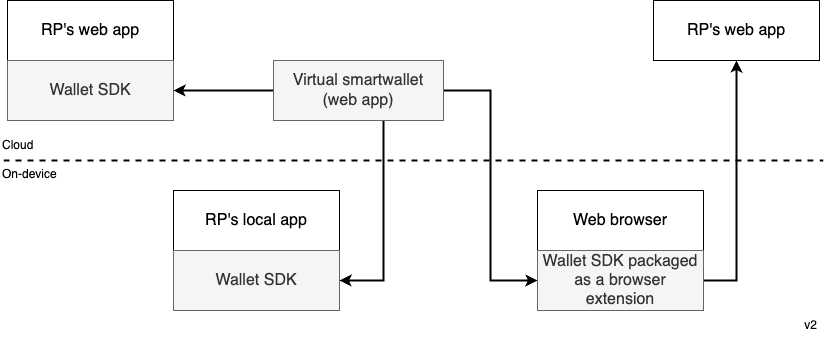

The diagram above was exported from draw.io. Its source (the exported page's mxGraphModel, read from the mxfile embedded in the PNG):
<mxGraphModel dx="2410" dy="807" grid="1" gridSize="10" guides="1" tooltips="1" connect="1" arrows="1" fold="1" page="1" pageScale="1" pageWidth="1100" pageHeight="850" math="0" shadow="0">
  <root>
    <mxCell id="0" />
    <mxCell id="1" parent="0" />
    <mxCell id="qsqbxrFuRVflDNauRRQZ-11" style="edgeStyle=orthogonalEdgeStyle;rounded=0;orthogonalLoop=1;jettySize=auto;html=1;entryX=1;entryY=0.5;entryDx=0;entryDy=0;strokeWidth=2;" parent="1" source="8uezNNaRhJUOTgIpN2o0-63" target="qsqbxrFuRVflDNauRRQZ-2" edge="1">
      <mxGeometry relative="1" as="geometry" />
    </mxCell>
    <mxCell id="qsqbxrFuRVflDNauRRQZ-13" style="edgeStyle=orthogonalEdgeStyle;rounded=0;orthogonalLoop=1;jettySize=auto;html=1;entryX=1;entryY=0.5;entryDx=0;entryDy=0;strokeWidth=2;" parent="1" source="8uezNNaRhJUOTgIpN2o0-63" target="qsqbxrFuRVflDNauRRQZ-5" edge="1">
      <mxGeometry relative="1" as="geometry">
        <Array as="points">
          <mxPoint x="-580" y="400" />
        </Array>
      </mxGeometry>
    </mxCell>
    <mxCell id="qsqbxrFuRVflDNauRRQZ-14" style="edgeStyle=orthogonalEdgeStyle;rounded=0;orthogonalLoop=1;jettySize=auto;html=1;entryX=0;entryY=0.5;entryDx=0;entryDy=0;strokeWidth=2;" parent="1" source="8uezNNaRhJUOTgIpN2o0-63" target="qsqbxrFuRVflDNauRRQZ-8" edge="1">
      <mxGeometry relative="1" as="geometry" />
    </mxCell>
    <mxCell id="8uezNNaRhJUOTgIpN2o0-63" value="Virtual smartwallet &lt;br&gt;(web app)" style="rounded=0;whiteSpace=wrap;html=1;fontSize=16;strokeWidth=1;strokeColor=#666666;fillColor=#f5f5f5;fontColor=#333333;" parent="1" vertex="1">
      <mxGeometry x="-690" y="180" width="170" height="60" as="geometry" />
    </mxCell>
    <mxCell id="qsqbxrFuRVflDNauRRQZ-1" value="RP's web app" style="rounded=0;whiteSpace=wrap;html=1;fontSize=16;strokeWidth=1;strokeColor=default;" parent="1" vertex="1">
      <mxGeometry x="-956" y="120" width="166" height="60" as="geometry" />
    </mxCell>
    <mxCell id="qsqbxrFuRVflDNauRRQZ-2" value="Wallet SDK" style="rounded=0;whiteSpace=wrap;html=1;fontSize=16;strokeWidth=1;strokeColor=#666666;fillColor=#f5f5f5;fontColor=#333333;" parent="1" vertex="1">
      <mxGeometry x="-956" y="180" width="166" height="60" as="geometry" />
    </mxCell>
    <mxCell id="qsqbxrFuRVflDNauRRQZ-4" value="RP's local app" style="rounded=0;whiteSpace=wrap;html=1;fontSize=16;strokeWidth=1;strokeColor=default;" parent="1" vertex="1">
      <mxGeometry x="-790" y="310" width="166" height="60" as="geometry" />
    </mxCell>
    <mxCell id="qsqbxrFuRVflDNauRRQZ-5" value="Wallet SDK" style="rounded=0;whiteSpace=wrap;html=1;fontSize=16;strokeWidth=1;strokeColor=#666666;fillColor=#f5f5f5;fontColor=#333333;" parent="1" vertex="1">
      <mxGeometry x="-790" y="370" width="166" height="60" as="geometry" />
    </mxCell>
    <mxCell id="qsqbxrFuRVflDNauRRQZ-7" value="Web browser" style="rounded=0;whiteSpace=wrap;html=1;fontSize=16;strokeWidth=1;strokeColor=default;" parent="1" vertex="1">
      <mxGeometry x="-426" y="310" width="166" height="60" as="geometry" />
    </mxCell>
    <mxCell id="UR3doTSUeDAx5WOalGc1-2" style="edgeStyle=orthogonalEdgeStyle;rounded=0;orthogonalLoop=1;jettySize=auto;html=1;exitX=1;exitY=0.5;exitDx=0;exitDy=0;strokeWidth=2;" parent="1" source="qsqbxrFuRVflDNauRRQZ-8" target="UR3doTSUeDAx5WOalGc1-1" edge="1">
      <mxGeometry relative="1" as="geometry" />
    </mxCell>
    <mxCell id="qsqbxrFuRVflDNauRRQZ-8" value="Wallet SDK packaged as a browser extension" style="rounded=0;whiteSpace=wrap;html=1;fontSize=16;strokeWidth=1;strokeColor=#666666;fillColor=#f5f5f5;fontColor=#333333;spacingLeft=1;spacingRight=1;" parent="1" vertex="1">
      <mxGeometry x="-426" y="370" width="166" height="60" as="geometry" />
    </mxCell>
    <mxCell id="_F-lEyYfc5DFk-qhBBQR-1" value="v2" style="text;strokeColor=none;align=right;fillColor=none;html=1;verticalAlign=middle;whiteSpace=wrap;rounded=0;" parent="1" vertex="1">
      <mxGeometry x="-204" y="430" width="60" height="30" as="geometry" />
    </mxCell>
    <mxCell id="UR3doTSUeDAx5WOalGc1-1" value="RP's web app" style="rounded=0;whiteSpace=wrap;html=1;fontSize=16;strokeWidth=1;strokeColor=default;" parent="1" vertex="1">
      <mxGeometry x="-310" y="120" width="166" height="60" as="geometry" />
    </mxCell>
    <mxCell id="UR3doTSUeDAx5WOalGc1-3" value="" style="edgeStyle=none;orthogonalLoop=1;jettySize=auto;html=1;rounded=0;endArrow=none;endFill=0;dashed=1;strokeWidth=2;" parent="1" edge="1">
      <mxGeometry width="80" relative="1" as="geometry">
        <mxPoint x="-960" y="280" as="sourcePoint" />
        <mxPoint x="-140" y="280" as="targetPoint" />
        <Array as="points" />
      </mxGeometry>
    </mxCell>
    <mxCell id="UR3doTSUeDAx5WOalGc1-5" value="Cloud" style="text;strokeColor=none;align=left;fillColor=none;html=1;verticalAlign=middle;whiteSpace=wrap;rounded=0;" parent="1" vertex="1">
      <mxGeometry x="-963" y="250" width="60" height="30" as="geometry" />
    </mxCell>
    <mxCell id="UR3doTSUeDAx5WOalGc1-6" value="On-device" style="text;strokeColor=none;align=left;fillColor=none;html=1;verticalAlign=middle;whiteSpace=wrap;rounded=0;" parent="1" vertex="1">
      <mxGeometry x="-963" y="279" width="60" height="30" as="geometry" />
    </mxCell>
  </root>
</mxGraphModel>